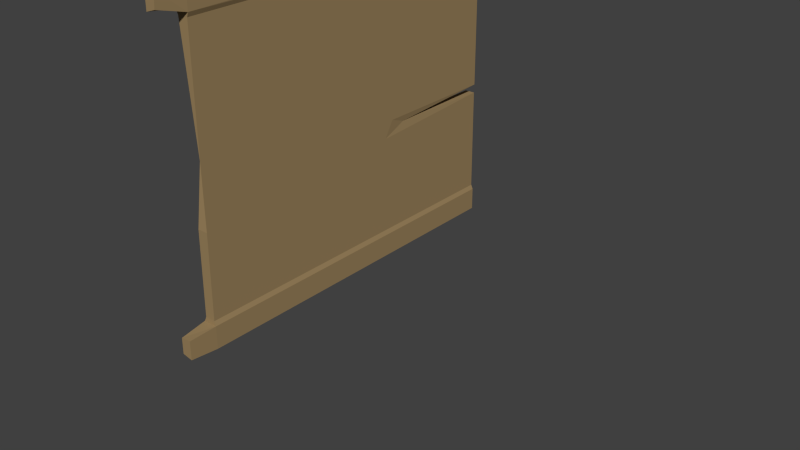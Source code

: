 # Source: Level07_FloorDoor.blend  (saved by Blender 2.76.0; exported with 4.5.12 LTS)
import bpy
from mathutils import Matrix  # noqa: F401  (used for matrix-valued properties, if any)

bpy.ops.wm.read_factory_settings(use_empty=True)
scene = bpy.context.scene
scene.name = 'Scene'

# ---- collections
col_collection_1 = bpy.data.collections.new('Collection 1'); scene.collection.children.link(col_collection_1)

# ---- materials (node trees are filled in below, after node groups)
mat_material_049 = bpy.data.materials.new('Material.049')
mat_material_049.alpha_threshold = 0.0
mat_material_049.use_transparent_shadow = False
mat_material_049.diffuse_color = (0.3343, 0.2318, 0.1115, 1.0)
mat_material_049.roughness = 0.5

# ---- material node trees

# ---- world
world_world = bpy.data.worlds.new('World'); scene.world = world_world
world_world.color = (0.05088, 0.05088, 0.05088)
world_world.use_sun_shadow = False
world_world.sun_shadow_jitter_overblur = 0.0
world_world.cycles.sampling_method = 'MANUAL'
world_world.cycles.sample_map_resolution = 256

# ---- meshes
me_cube_142 = bpy.data.meshes.new('Cube.142')
me_cube_142.from_pydata([(0.07094, -0.7846, -0.03664), (0.07094, -0.7846, 0.02842), (0.07094, 0.6978, -0.03664), (0.07094, 0.6978, 0.02842), (1.733, -0.7846, -0.03664), (1.733, -0.7846, 0.02842), (1.733, 0.6978, -0.03664), (1.687, 0.6706, 0.01422), (0.07094, 0.5935, 0.02842), (0.07094, 0.5935, -0.03664), (1.729, 0.5891, 0.03652), (1.733, 0.5935, -0.03664), (0.07094, -0.668, -0.03664), (1.733, -0.6766, 0.02557), (0.07094, -0.668, 0.02842), (1.733, -0.6766, -0.0338), (-0.0574, 0.6054, 0.01593), (-0.0574, 0.679, 0.01593), (-0.0574, 0.6891, -0.03119), (-0.0574, 0.6023, -0.03119), (-0.05717, -0.7707, -0.02888), (-0.05717, -0.7661, 0.02066), (-0.05717, -0.7009, -0.02361), (-0.05717, -0.6865, 0.02066), (0.07219, -0.6477, 0.02004), (0.07219, 0.5732, 0.02004), (1.517, -0.6465, -0.02683), (1.732, 0.5732, -0.02826), (0.07219, 0.5732, -0.02826), (0.07219, -0.6477, -0.02826), (1.732, 0.5732, 0.02004), (1.518, -0.6488, 0.01861), (0.1231, -0.1618, 0.02004), (1.732, 0.05175, -0.02826), (0.07219, -0.1022, -0.02826), (1.732, 0.05175, 0.02004), (0.07405, 0.1853, 0.02004), (1.73, 0.09161, -0.02826), (0.07405, 0.1853, -0.02826), (1.73, 0.09161, 0.02004), (0.5766, -0.169, 0.02004), (0.9619, 0.1351, 0.02004), (1.141, 0.05175, -0.02826), (1.095, 0.1276, -0.02826), (1.218, 0.08314, 0.01475), (1.218, 0.08092, -0.02298), (1.397, -0.6477, 0.02004), (1.483, -0.6477, -0.02826), (1.732, -0.6146, 0.02004), (1.732, -0.6155, -0.02826), (0.1148, -0.1228, 0.02004), (0.3496, -0.1553, 0.01783), (1.711, 0.6349, 0.02742), (1.331, -0.07395, 0.084), (1.496, -0.08955, 0.084), (1.504, -0.006267, 0.08116), (1.339, 0.01595, 0.084), (1.594, -0.09882, -0.007183), (1.602, -0.01554, -0.01003), (1.227, -0.06419, -0.007183), (1.235, 0.02571, -0.007183), (1.481, -0.01485, 0.05487), (1.473, -0.09814, 0.05693), (1.339, -0.08554, 0.05693), (1.348, 0.00436, 0.05693), (1.56, -0.02234, -0.0112), (1.552, -0.1056, -0.009135), (1.255, -0.07765, -0.009135), (1.264, 0.01225, -0.009135)], [], [(8, 3, 17, 16), (3, 7, 6, 2), (13, 5, 4, 15), (5, 1, 0, 4), (9, 2, 6, 11), (52, 7, 3), (30, 10, 8, 25), (28, 9, 11, 27), (7, 52, 6), (25, 8, 9, 28), (0, 1, 21, 20), (0, 12, 15, 4), (5, 13, 14, 1), (31, 13, 15, 26), (16, 17, 18, 19), (9, 8, 16, 19), (3, 2, 18, 17), (2, 9, 19, 18), (21, 23, 22, 20), (1, 14, 23, 21), (12, 0, 20, 22), (14, 12, 22, 23), (10, 30, 27, 11), (48, 31, 26, 49), (14, 24, 29, 12), (36, 25, 28, 38), (15, 47, 26), (43, 27, 37), (14, 13, 46, 24), (30, 25, 36, 41), (24, 40, 32), (26, 47, 49), (24, 32, 34, 29), (44, 35, 33, 45), (30, 39, 37, 27), (40, 50, 51), (42, 43, 45, 33), (51, 50, 34), (46, 40, 24), (35, 44, 41, 40), (39, 30, 41), (38, 28, 27, 43), (29, 34, 42), (34, 38, 43, 42), (39, 44, 45, 37), (44, 39, 41), (43, 37, 45), (13, 31, 46), (31, 48, 46), (12, 29, 47, 15), (47, 29, 42), (35, 48, 49, 33), (48, 35, 40, 46), (47, 42, 33, 49), (40, 41, 36, 50), (50, 36, 38, 34), (32, 40, 51), (32, 51, 34), (52, 10, 11, 6), (10, 52, 3, 8), (54, 55, 56, 53), (55, 54, 57, 58), (53, 56, 60, 59), (62, 63, 64, 61), (61, 65, 66, 62), (63, 67, 68, 64), (55, 61, 64, 56), (53, 63, 62, 54), (59, 67, 63, 53), (54, 62, 66, 57), (57, 66, 65, 58), (56, 64, 68, 60), (60, 68, 67, 59), (58, 65, 61, 55)])
me_cube_142.materials.append(mat_material_049)
me_cube_142.use_remesh_preserve_volume = False
me_cube_142.use_remesh_preserve_attributes = False
me_cube_142.use_mirror_vertex_groups = False
me_cube_142.update()
arm_armature_050 = bpy.data.armatures.new('Armature.050')  # bones are not reproduced

# ---- objects
ob_a_floordoor_bone = bpy.data.objects.new('A_FloorDoor_BONE', arm_armature_050)
ob_a_floordoor_mesh = bpy.data.objects.new('A_FloorDoor_MESH', me_cube_142)

# ---- transforms, parenting, visibility, modifiers, constraints
ob_a_floordoor_bone.location = (146.1, -88.51, -0.3272)
ob_a_floordoor_bone.show_in_front = True
ob_a_floordoor_bone.lineart.crease_threshold = 0.0
ob_a_floordoor_mesh.parent = ob_a_floordoor_bone
ob_a_floordoor_mesh.matrix_parent_inverse = Matrix(((0.01235, 1.481e-07, -0.9999, -2.131), (0.9999, 3.4e-11, 0.01235, -146.4), (-5.96e-08, -1.0, -1.481e-07, -88.51), (0.0, 0.0, 0.0, 1.0)))
ob_a_floordoor_mesh.location = (146.1, -88.51, -0.3272)
ob_a_floordoor_mesh.rotation_euler = (0.0, -0.0, 6.283)
ob_a_floordoor_mesh.lineart.crease_threshold = 0.0

# ---- collection membership
col_collection_1.objects.link(ob_a_floordoor_bone)
col_collection_1.objects.link(ob_a_floordoor_mesh)

# ---- scene / render settings (as saved in the file)
scene.frame_start = 1; scene.frame_end = 250; scene.frame_set(1)
scene.render.engine = 'BLENDER_EEVEE_NEXT'
scene.render.resolution_percentage = 50
scene.render.dither_intensity = 0.0
scene.cycles.use_denoising = False
scene.cycles.samples = 10
scene.cycles.sampling_pattern = 'TABULATED_SOBOL'
scene.cycles.light_sampling_threshold = 0.0
scene.cycles.use_adaptive_sampling = False
scene.cycles.use_light_tree = False
scene.cycles.blur_glossy = 0.0
scene.cycles.pixel_filter_type = 'GAUSSIAN'
scene.cycles.sample_clamp_indirect = 0.0
scene.view_settings.view_transform = 'Standard'
bpy.context.view_layer.update()

# ---- added for rendering (the .blend has no active camera and no usable light): camera, sun
cam_auto = bpy.data.cameras.new('AutoCamera')
cam_auto.lens = 50.0
cam_auto.sensor_width = 36.0
cam_auto.clip_end = 1000.0
ob_auto_camera = bpy.data.objects.new('AutoCamera', cam_auto)
scene.collection.objects.link(ob_auto_camera)
ob_auto_camera.location = (149.059, -91.1359, 1.41957)
ob_auto_camera.rotation_euler = (1.09748, -7.21219e-08, 0.694738)
scene.camera = ob_auto_camera
light_auto_sun = bpy.data.lights.new('AutoSun', 'SUN')
light_auto_sun.energy = 3.0
light_auto_sun.angle = 0.0523599
ob_auto_sun = bpy.data.objects.new('AutoSun', light_auto_sun)
scene.collection.objects.link(ob_auto_sun)
ob_auto_sun.rotation_euler = (0.872665, 0.174533, 0.523599)
bpy.context.view_layer.update()

